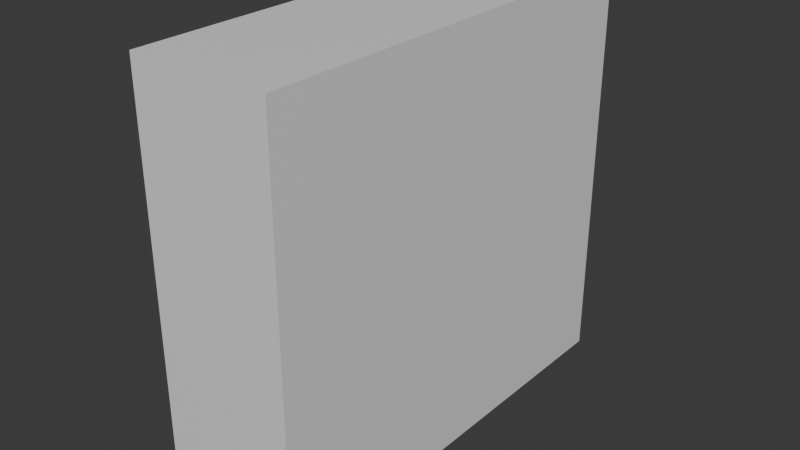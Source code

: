 # Source: door.blend  (saved by Blender 5.1.30; exported with 4.5.12 LTS)
import bpy
from mathutils import Matrix  # noqa: F401  (used for matrix-valued properties, if any)

bpy.ops.wm.read_factory_settings(use_empty=True)
scene = bpy.context.scene
scene.name = 'Scene'

# ---- collections
col_door = bpy.data.collections.new('Door'); scene.collection.children.link(col_door)

# ---- materials (node trees are filled in below, after node groups)
mat_material = bpy.data.materials.new('Material')
mat_material.alpha_threshold = 0.0
mat_material.use_backface_culling_lightprobe_volume = False
mat_material.roughness = 0.5
mat_material.line_color = (0.0, 0.0, 0.0, 1.0)

# ---- material node trees
mat_material.use_nodes = True; mat_material.node_tree.nodes.clear()
_N = mat_material.node_tree.nodes; _L = mat_material.node_tree.links
n0 = _N.new('ShaderNodeOutputMaterial'); n0.name = 'Material Output'; n0.location = (200, 100)
n1 = _N.new('ShaderNodeBsdfPrincipled'); n1.name = 'Principled BSDF'; n1.location = (-200, 100)
_L.new(n1.outputs[0], n0.inputs[0])
n0.is_active_output = True

# ---- world
world_world = bpy.data.worlds.new('World'); scene.world = world_world
world_world.use_nodes = True; world_world.node_tree.nodes.clear()
_N = world_world.node_tree.nodes; _L = world_world.node_tree.links
n0 = _N.new('ShaderNodeOutputWorld'); n0.name = 'World Output'; n0.location = (200, 100)
n1 = _N.new('ShaderNodeBackground'); n1.name = 'Background'; n1.location = (-200, 100)
n1.inputs[0].default_value = (0.05088, 0.05088, 0.05088, 1.0)
_L.new(n1.outputs[0], n0.inputs[0])
n0.is_active_output = True
world_world.color = (0.05088, 0.05088, 0.05088)
world_world.sun_shadow_jitter_overblur = 0.0

# ---- meshes
me_cube = bpy.data.meshes.new('Cube')
me_cube.from_pydata([(1.0, 3.147, -2.933), (1.0, 3.147, 2.933), (1.0, -3.147, -2.933), (1.0, -3.147, 2.933), (-1.0, 3.147, -2.933), (-1.0, 3.147, 2.933), (-1.0, -3.147, -2.933), (-1.0, -3.147, 2.933)], [], [(0, 2, 6, 4), (3, 7, 6, 2), (7, 5, 4, 6), (5, 7, 3, 1), (1, 3, 2, 0), (5, 1, 0, 4)])
_uv = me_cube.uv_layers.new(name='UVMap')
_uv.uv.foreach_set('vector', [0.625, 0.5, 0.625, 0.75, 0.875, 0.75, 0.875, 0.5, 0.375, 0.75, 0.375, 1.0, 0.625, 1.0, 0.625, 0.75, 0.375, 0.0, 0.375, 0.25, 0.625, 0.25, 0.625, 0.0, 0.125, 0.5, 0.125, 0.75, 0.375, 0.75, 0.375, 0.5, 0.375, 0.5, 0.375, 0.75, 0.625, 0.75, 0.625, 0.5, 0.375, 0.25, 0.375, 0.5, 0.625, 0.5, 0.625, 0.25])
me_cube.materials.append(mat_material)
me_cube.use_mirror_vertex_groups = False
me_cube.update()

# ---- objects
ob_cube = bpy.data.objects.new('Cube', me_cube)

# ---- transforms, parenting, visibility, modifiers, constraints
ob_cube.location = (0.0, 0.0, 0.0)
ob_cube.lock_rotations_4d = False
ob_cube.empty_display_type = 'ARROWS'
ob_cube.lineart.crease_threshold = 0.0

# ---- collection membership
col_door.objects.link(ob_cube)

# ---- scene / render settings (as saved in the file)
scene.frame_start = 1; scene.frame_end = 250; scene.frame_set(1)
scene.render.engine = 'BLENDER_EEVEE_NEXT'
scene.render.bake_bias = 0.0
scene.render.bake_samples = 0
scene.cycles.sampling_pattern = 'TABULATED_SOBOL'
scene.eevee.use_volume_custom_range = False
bpy.context.view_layer.update()

# ---- added for rendering (the .blend has no active camera and no usable light): camera, sun
cam_auto = bpy.data.cameras.new('AutoCamera')
cam_auto.lens = 50.0
cam_auto.sensor_width = 36.0
cam_auto.clip_end = 1000.0
ob_auto_camera = bpy.data.objects.new('AutoCamera', cam_auto)
scene.collection.objects.link(ob_auto_camera)
ob_auto_camera.location = (8.17226, -9.80671, 6.53781)
ob_auto_camera.rotation_euler = (1.09748, -7.21219e-08, 0.694738)
scene.camera = ob_auto_camera
light_auto_sun = bpy.data.lights.new('AutoSun', 'SUN')
light_auto_sun.energy = 3.0
light_auto_sun.angle = 0.0523599
ob_auto_sun = bpy.data.objects.new('AutoSun', light_auto_sun)
scene.collection.objects.link(ob_auto_sun)
ob_auto_sun.rotation_euler = (0.872665, 0.174533, 0.523599)
bpy.context.view_layer.update()
